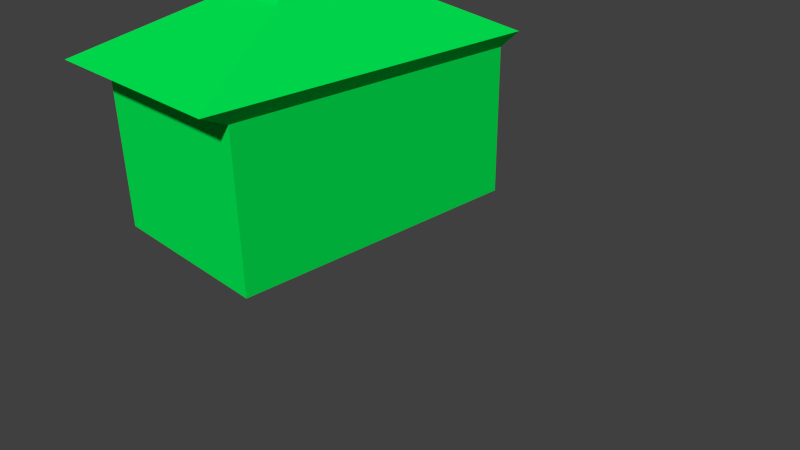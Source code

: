 # Source: maisonsc.blend  (saved by Blender 2.69.0; exported with 4.5.12 LTS)
import bpy
from mathutils import Matrix  # noqa: F401  (used for matrix-valued properties, if any)

bpy.ops.wm.read_factory_settings(use_empty=True)
scene = bpy.context.scene
scene.name = 'Scene'

# ---- collections
col_collection_1 = bpy.data.collections.new('Collection 1'); scene.collection.children.link(col_collection_1)

# ---- materials (node trees are filled in below, after node groups)
mat_material_002 = bpy.data.materials.new('Material.002')
mat_material_002.alpha_threshold = 0.0
mat_material_002.use_transparent_shadow = False
mat_material_002.preview_render_type = 'CUBE'
mat_material_002.diffuse_color = (0.0, 0.8, 0.08338, 1.0)
mat_material_002.roughness = 0.5
mat_material_002.line_color = (0.0, 0.0, 0.0, 1.0)

# ---- material node trees

# ---- world
world_world = bpy.data.worlds.new('World'); scene.world = world_world
world_world.color = (0.05088, 0.05088, 0.05088)
world_world.use_sun_shadow = False
world_world.sun_shadow_jitter_overblur = 0.0
world_world.cycles.sampling_method = 'MANUAL'
world_world.cycles.sample_map_resolution = 256

# ---- cameras
cam_camera = bpy.data.cameras.new('Camera')
cam_camera.clip_end = 100.0
cam_camera.lens = 35.0
cam_camera.sensor_width = 32.0
cam_camera.sensor_height = 18.0
cam_camera.ortho_scale = 7.314
cam_camera.dof.focus_distance = 0.0
cam_camera.dof.aperture_fstop = 128.0

# ---- meshes
me_cube = bpy.data.meshes.new('Cube')
me_cube.from_pydata([(-1.292, -2.067, -0.7729), (-1.292, 2.067, -0.7729), (1.219, 2.067, -0.7729), (1.219, -2.067, -0.7729), (-1.292, -2.067, 1.249), (-1.292, 2.067, 1.249), (1.219, 2.067, 1.249), (1.219, -2.067, 1.249), (1.219, 2.067, 1.249), (1.219, -2.067, 1.249), (-1.569, -2.469, 1.444), (-1.569, 2.249, 1.444), (1.359, 2.249, 1.444), (1.359, -2.469, 1.444), (-0.5596, -0.8608, 2.125), (-0.5596, 0.8608, 2.125), (0.4865, 0.8608, 2.125), (0.4865, -0.8608, 2.125), (-0.1003, -0.1049, 2.688), (-0.1003, 0.1049, 2.688), (0.02718, 0.1049, 2.688), (0.02718, -0.1049, 2.688)], [], [(4, 5, 1, 0), (5, 6, 2, 1), (6, 7, 3, 2), (7, 4, 0, 3), (0, 1, 2, 3), (4, 7, 13, 10), (6, 7, 9, 8), (10, 13, 17, 14), (7, 6, 12, 13), (6, 5, 11, 12), (5, 4, 10, 11), (14, 17, 21, 18), (13, 12, 16, 17), (12, 11, 15, 16), (11, 10, 14, 15), (21, 20, 19, 18), (17, 16, 20, 21), (16, 15, 19, 20), (15, 14, 18, 19)])
me_cube.materials.append(mat_material_002)
me_cube.use_remesh_preserve_volume = False
me_cube.use_remesh_preserve_attributes = False
me_cube.use_mirror_vertex_groups = False
me_cube.update()

# ---- objects
ob_cube = bpy.data.objects.new('Cube', me_cube)
ob_camera = bpy.data.objects.new('Camera', cam_camera)

# ---- transforms, parenting, visibility, modifiers, constraints
ob_cube.location = (-0.9465, -0.04258, 1.118)
ob_cube.lineart.crease_threshold = 0.0
ob_camera.location = (7.481, -6.508, 5.344)
ob_camera.rotation_euler = (1.109, 0.01082, 0.8149)
ob_camera.lock_rotations_4d = False
ob_camera.empty_display_type = 'ARROWS'
ob_camera.color = (0.0, 0.0, 0.0, 0.0)
ob_camera.display_type = 'WIRE'
ob_camera.lineart.crease_threshold = 0.0

# ---- collection membership
col_collection_1.objects.link(ob_cube)
col_collection_1.objects.link(ob_camera)

# ---- scene / render settings (as saved in the file)
scene.camera = ob_camera
scene.frame_start = 1; scene.frame_end = 250; scene.frame_set(1)
scene.render.engine = 'BLENDER_EEVEE_NEXT'
scene.render.image_settings.compression = 90
scene.render.resolution_percentage = 50
scene.render.dither_intensity = 0.0
scene.cycles.use_denoising = False
scene.cycles.samples = 10
scene.cycles.sampling_pattern = 'TABULATED_SOBOL'
scene.cycles.light_sampling_threshold = 0.0
scene.cycles.use_adaptive_sampling = False
scene.cycles.use_light_tree = False
scene.cycles.blur_glossy = 0.0
scene.cycles.volume_bounces = 1
scene.cycles.pixel_filter_type = 'GAUSSIAN'
scene.cycles.sample_clamp_indirect = 0.0
scene.view_settings.view_transform = 'Standard'
bpy.context.view_layer.update()

# ---- added for rendering (the .blend has no usable light): sun
light_auto_sun = bpy.data.lights.new('AutoSun', 'SUN')
light_auto_sun.energy = 3.0
light_auto_sun.angle = 0.0523599
ob_auto_sun = bpy.data.objects.new('AutoSun', light_auto_sun)
scene.collection.objects.link(ob_auto_sun)
ob_auto_sun.rotation_euler = (0.872665, 0.174533, 0.523599)
bpy.context.view_layer.update()
